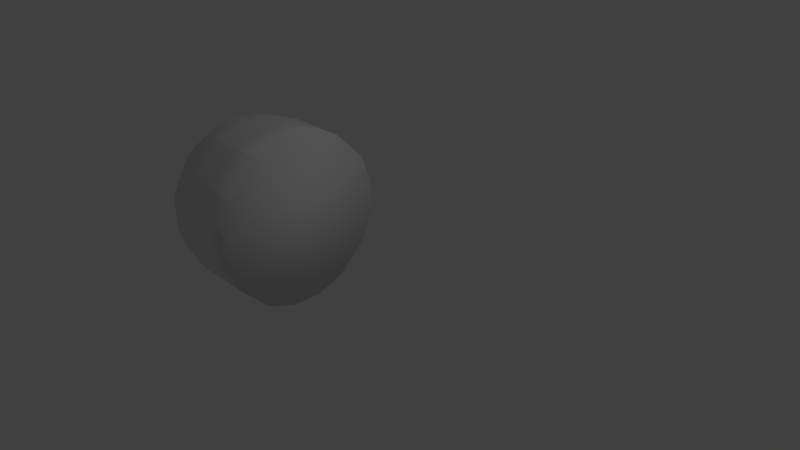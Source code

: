 # Source: halfpill.blend  (saved by Blender 2.79.0; exported with 4.5.12 LTS)
import bpy
from mathutils import Matrix  # noqa: F401  (used for matrix-valued properties, if any)

bpy.ops.wm.read_factory_settings(use_empty=True)
scene = bpy.context.scene
scene.name = 'Scene'

# ---- collections
col_collection_1 = bpy.data.collections.new('Collection 1'); scene.collection.children.link(col_collection_1)

# ---- world
world_world = bpy.data.worlds.new('World'); scene.world = world_world
world_world.color = (0.05088, 0.05088, 0.05088)
world_world.use_sun_shadow = False
world_world.sun_shadow_jitter_overblur = 0.0
world_world.cycles.sampling_method = 'MANUAL'

# ---- cameras
cam_camera = bpy.data.cameras.new('Camera')
cam_camera.clip_end = 100.0
cam_camera.lens = 35.0
cam_camera.sensor_width = 32.0
cam_camera.sensor_height = 18.0
cam_camera.ortho_scale = 7.314
cam_camera.dof.focus_distance = 0.0
cam_camera.dof.aperture_fstop = 128.0

# ---- lights
light_lamp = bpy.data.lights.new('Lamp', 'POINT')
light_lamp.transmission_factor = 0.0
light_lamp.cutoff_distance = 30.0
light_lamp.energy = 100.0
light_lamp.shadow_buffer_clip_start = 1.001
light_lamp.shadow_soft_size = 0.1
light_lamp.shadow_maximum_resolution = 0.006
light_lamp.use_absolute_resolution = True

# ---- meshes
me_mesh = bpy.data.meshes.new('Mesh')
me_mesh.from_pydata([(-0.2, -0.2, 1.133), (-0.2, -0.5666, 1.0), (-0.2, -0.6, 0.9812), (-0.2, -0.9812, 0.6), (-0.2, -1.0, 0.5666), (-0.2, -1.133, 0.2), (-0.2, -1.133, -0.2), (-0.2, -1.0, -0.5666), (-0.2, -0.9812, -0.6), (-0.2, -0.6, -0.9812), (-0.2, -0.5666, -1.0), (-0.2, -0.2, -1.133), (-0.2, 0.2, -1.133), (-0.2, 0.5666, -1.0), (-0.2, 0.6, -0.9812), (-0.2, 0.9812, -0.6), (-0.2, 1.0, -0.5666), (-0.2, 1.133, -0.2), (-0.2, 1.133, 0.2), (-0.2, 1.0, 0.5666), (-0.2, 0.9812, 0.6), (-0.2, 0.6, 0.9812), (-0.2, 0.5666, 1.0), (-0.2, 0.2, 1.133), (-0.6, 0.2, 1.133), (-0.6, 0.5666, 1.0), (-0.6, -0.2, 1.133), (-1.0, -0.2, 1.133), (-1.0, 0.2, 1.133), (-0.6, -0.5666, 1.0), (-1.0, -0.5666, 1.0), (-1.0, -0.6, 0.9812), (-0.6, -0.6, 0.9812), (-0.6, -0.9812, 0.6), (-1.0, -0.9812, 0.6), (-1.0, -1.0, 0.5666), (-0.6, -1.0, 0.5666), (-0.6, -1.133, 0.2), (-1.0, -1.133, 0.2), (-1.0, -1.133, -0.2), (-0.6, -1.133, -0.2), (-1.0, -1.0, -0.5666), (-0.6, -1.0, -0.5666), (-0.6, -0.9812, -0.6), (-1.0, -0.9812, -0.6), (-1.4, -1.0, -0.4026), (-1.4, -0.8957, -0.6), (-1.4, -0.6, -0.8957), (-1.0, -0.6, -0.9812), (-1.0, -0.5666, -1.0), (-1.4, -0.4026, -1.0), (-1.4, -0.2, -1.06), (-1.0, -0.2, -1.133), (-1.0, 0.2, -1.133), (-1.4, 0.2, -1.06), (-0.6, -0.2, -1.133), (-0.6, 0.2, -1.133), (-0.6, 0.5666, -1.0), (-1.0, 0.5666, -1.0), (-1.0, 0.6, -0.9812), (-0.6, 0.6, -0.9812), (-0.6, 0.9812, -0.6), (-1.0, 0.9812, -0.6), (-1.0, 1.0, -0.5666), (-0.6, 1.0, -0.5666), (-0.6, 1.133, -0.2), (-1.0, 1.133, -0.2), (-0.6, 1.133, 0.2), (-1.0, 1.133, 0.2), (-1.4, 1.06, -0.2), (-1.4, 1.06, 0.2), (-1.4, 1.0, 0.4026), (-1.0, 1.0, 0.5666), (-1.0, 0.9812, 0.6), (-1.4, 0.8957, 0.6), (-1.4, 0.6, 0.8957), (-1.0, 0.6, 0.9812), (-1.0, 0.5666, 1.0), (-1.4, 0.4026, 1.0), (-1.4, 0.2, 1.06), (-1.53, 0.2, 1.0), (-1.4, -0.2, 1.06), (-1.53, -0.2, 1.0), (-1.8, -0.2, 0.8014), (-1.8, 0.2, 0.8014), (-1.4, -0.4026, 1.0), (-1.4, -0.6, 0.8957), (-1.776, -0.6, 0.6), (-1.8, -0.5666, 0.6), (-1.8, -0.6, 0.5666), (-1.4, -0.8957, 0.6), (-1.4, -1.0, 0.4026), (-1.53, -1.0, 0.2), (-1.8, -0.8014, 0.2), (-1.8, -0.8014, -0.2), (-1.53, -1.0, -0.2), (-1.4, -1.06, -0.2), (-1.4, -1.06, 0.2), (-1.961, -0.6, -0.2), (-1.961, -0.6, 0.2), (-1.8, -0.6, -0.5666), (-1.8, -0.5666, -0.6), (-1.961, -0.2, -0.6), (-2.115, -0.2, -0.2), (-1.8, -0.2, -0.8014), (-1.8, 0.2, -0.8014), (-1.961, 0.2, -0.6), (-1.8, 0.5666, -0.6), (-1.8, 0.6, -0.5666), (-1.961, 0.6, -0.2), (-2.115, 0.2, -0.2), (-1.961, 0.6, 0.2), (-2.115, 0.2, 0.2), (-1.8, 0.8014, -0.2), (-1.8, 0.8014, 0.2), (-1.8, 0.6, 0.5666), (-1.53, 1.0, -0.2), (-1.53, 1.0, 0.2), (-1.776, 0.6, -0.6), (-1.4, 0.8957, -0.6), (-1.4, 1.0, -0.4026), (-1.4, 0.6, -0.8957), (-2.115, -0.2, 0.2), (-1.961, 0.2, 0.6), (-1.961, -0.2, 0.6), (-1.53, 0.2, -1.0), (-1.4, 0.4026, -1.0), (-1.53, -0.2, -1.0), (-1.776, -0.6, -0.6), (-1.8, 0.5666, 0.6), (-0.6, 0.6, 0.9812), (-1.776, 0.6, 0.6), (-0.6, 0.9812, 0.6), (-0.6, 1.0, 0.5666), (-0.6, -0.5666, -1.0), (-0.6, -0.6, -0.9812), (-0.2, 1.133, 0.0), (-0.2, 0.7906, -0.7906), (-0.2, -0.5833, 0.9906), (-0.2, -1.067, -0.3833), (-0.2, -1.133, 0.0), (-0.2, 0.0, -1.133), (-0.2, 0.5833, -0.9906), (-0.2, -0.9906, -0.5833), (-0.2, 0.3833, -1.067), (-0.2, 0.7906, 0.7906), (-0.2, 0.9906, 0.5833), (-0.2, -0.7906, -0.7906), (-0.2, -1.067, 0.3833), (-0.2, 1.067, -0.3833), (-0.2, -0.9906, 0.5833), (-0.2, 0.9906, -0.5833), (-0.2, -0.7906, 0.7906), (-0.2, -0.5833, -0.9906), (-0.2, -0.3833, 1.067), (-0.2, 0.3833, 1.067), (-0.2, 0.0, 1.133), (-0.2, 0.5833, 0.9906), (-0.2, -0.3833, -1.067), (-0.2, 1.067, 0.3833)], [], [(136, 18, 159, 19, 146, 20, 145, 21, 157, 22, 155, 23, 156, 0, 154, 1, 138, 2, 152, 3, 150, 4, 148, 5, 140, 6, 139, 7, 143, 8, 147, 9, 153, 10, 158, 11, 141, 12, 144, 13, 142, 14, 137, 15, 151, 16, 149, 17), (23, 155, 22, 25, 24), (0, 156, 23, 24, 26), (26, 24, 28, 27), (30, 29, 26, 27), (32, 29, 30, 31), (34, 33, 32, 31), (36, 33, 34, 35), (38, 37, 36, 35), (40, 37, 38, 39), (42, 40, 39, 41), (44, 43, 42, 41), (46, 44, 41, 45), (48, 44, 46, 47), (50, 49, 48, 47), (52, 49, 50, 51), (54, 53, 52, 51), (53, 56, 55, 52), (58, 57, 56, 53), (60, 57, 58, 59), (62, 61, 60, 59), (64, 61, 62, 63), (66, 65, 64, 63), (68, 67, 65, 66), (70, 68, 66, 69), (72, 68, 70, 71), (74, 73, 72, 71), (76, 73, 74, 75), (78, 77, 76, 75), (28, 77, 78, 79), (78, 80, 79), (79, 80, 82, 81), (82, 80, 84, 83), (86, 85, 82, 83), (88, 87, 86, 83), (87, 88, 89), (91, 90, 87, 89), (93, 92, 91, 89), (95, 92, 93, 94), (97, 92, 95, 96), (96, 95, 45), (93, 99, 98, 94), (94, 98, 100), (103, 102, 101, 100), (98, 103, 100), (101, 102, 104), (102, 106, 105, 104), (106, 107, 105), (106, 110, 109, 108), (107, 106, 108), (112, 111, 109, 110), (109, 111, 114, 113), (114, 111, 115), (114, 117, 116, 113), (120, 119, 118, 108), (113, 116, 120, 108), (118, 119, 121), (116, 69, 120), (122, 112, 110, 103), (124, 123, 112, 122), (109, 113, 108), (118, 107, 108), (121, 126, 125, 105), (107, 118, 121, 105), (125, 126, 54), (105, 125, 127, 104), (103, 110, 106, 102), (101, 128, 100), (99, 122, 103, 98), (92, 97, 91), (99, 93, 89), (124, 122, 99, 89), (88, 124, 89), (87, 90, 86), (124, 88, 83), (84, 123, 124, 83), (129, 123, 84), (82, 85, 81), (77, 25, 130, 76), (75, 131, 129, 84), (80, 78, 75, 84), (129, 131, 115), (130, 132, 73, 76), (74, 131, 75), (73, 132, 133, 72), (71, 117, 114, 115), (131, 74, 71, 115), (70, 117, 71), (116, 117, 70, 69), (69, 66, 63, 120), (63, 62, 119, 120), (119, 62, 59, 121), (59, 58, 126, 121), (127, 125, 54, 51), (55, 134, 49, 52), (50, 127, 51), (49, 134, 135, 48), (47, 128, 101, 104), (127, 50, 47, 104), (46, 128, 47), (45, 95, 94, 100), (128, 46, 45, 100), (41, 39, 96, 45), (39, 38, 97, 96), (35, 34, 90, 91), (90, 34, 31, 86), (31, 30, 85, 86), (85, 30, 27, 81), (27, 28, 79, 81), (25, 22, 157, 21, 130), (132, 20, 146, 19, 133), (19, 159, 18, 67, 133), (67, 18, 136, 17, 65), (65, 17, 149, 16, 64), (61, 15, 137, 14, 60), (14, 142, 13, 57, 60), (57, 13, 144, 12, 56), (56, 12, 141, 11, 55), (11, 158, 10, 134, 55), (134, 10, 153, 9, 135), (9, 147, 8, 43, 135), (43, 8, 143, 7, 42), (7, 139, 6, 40, 42), (6, 140, 5, 37, 40), (37, 5, 148, 4, 36), (4, 150, 3, 33, 36), (33, 3, 152, 2, 32), (29, 1, 154, 0, 26), (21, 145, 20, 132, 130), (133, 67, 68, 72), (16, 151, 15, 61, 64), (24, 25, 77, 28), (112, 123, 129, 115), (111, 112, 115), (126, 58, 53, 54), (2, 138, 1, 29, 32), (97, 38, 35, 91), (135, 43, 44, 48)])
me_mesh.polygons.foreach_set('use_smooth', [True] * 138)
me_mesh.use_remesh_preserve_volume = False
me_mesh.use_remesh_preserve_attributes = False
me_mesh.use_mirror_vertex_groups = False
me_mesh.update()

# ---- objects
ob_mball_001 = bpy.data.objects.new('Mball.001', me_mesh)
ob_lamp = bpy.data.objects.new('Lamp', light_lamp)
ob_camera = bpy.data.objects.new('Camera', cam_camera)

# ---- transforms, parenting, visibility, modifiers, constraints
ob_mball_001.location = (-0.2475, -0.6972, 0.5429)
ob_mball_001.lineart.crease_threshold = 0.0
ob_lamp.location = (4.076, 1.005, 5.904)
ob_lamp.rotation_euler = (0.6503, 0.05522, 1.866)
ob_lamp.lock_rotations_4d = False
ob_lamp.empty_display_type = 'ARROWS'
ob_lamp.color = (0.0, 0.0, 0.0, 0.0)
ob_lamp.lineart.crease_threshold = 0.0
ob_camera.location = (7.481, -6.508, 5.344)
ob_camera.rotation_euler = (1.109, 0.0, 0.8149)
ob_camera.lock_rotations_4d = False
ob_camera.empty_display_type = 'ARROWS'
ob_camera.color = (0.0, 0.0, 0.0, 0.0)
ob_camera.display_type = 'WIRE'
ob_camera.lineart.crease_threshold = 0.0

# ---- collection membership
col_collection_1.objects.link(ob_mball_001)
col_collection_1.objects.link(ob_lamp)
col_collection_1.objects.link(ob_camera)

# ---- scene / render settings (as saved in the file)
scene.camera = ob_camera
scene.frame_start = 1; scene.frame_end = 250; scene.frame_set(35)
scene.render.engine = 'BLENDER_EEVEE_NEXT'
scene.render.resolution_percentage = 50
scene.render.dither_intensity = 0.0
scene.cycles.use_denoising = False
scene.cycles.samples = 128
scene.cycles.sampling_pattern = 'TABULATED_SOBOL'
scene.cycles.use_adaptive_sampling = False
scene.cycles.use_light_tree = False
scene.cycles.blur_glossy = 0.0
scene.cycles.sample_clamp_indirect = 0.0
scene.view_settings.view_transform = 'Standard'
bpy.context.view_layer.update()
